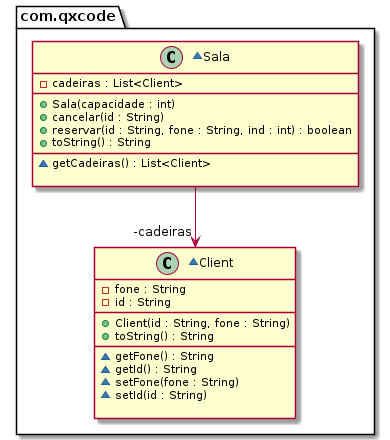

The diagram above was rendered by PlantUML. Its source (embedded in the PNG):
@startuml
package com.qxcode {
  ~class Client {
    - fone : String
    - id : String
    __
    + Client(id : String, fone : String)
    + toString() : String
    __
    ~ getFone() : String
    ~ getId() : String
    ~ setFone(fone : String)
    ~ setId(id : String)

  }
  ~class Sala {
    - cadeiras : List<Client>
    __
    + Sala(capacidade : int)
    + cancelar(id : String)
    + reservar(id : String, fone : String, ind : int) : boolean
    + toString() : String
    __
    ~ getCadeiras() : List<Client>

  }
}
Sala -->  "-cadeiras" Client
@enduml